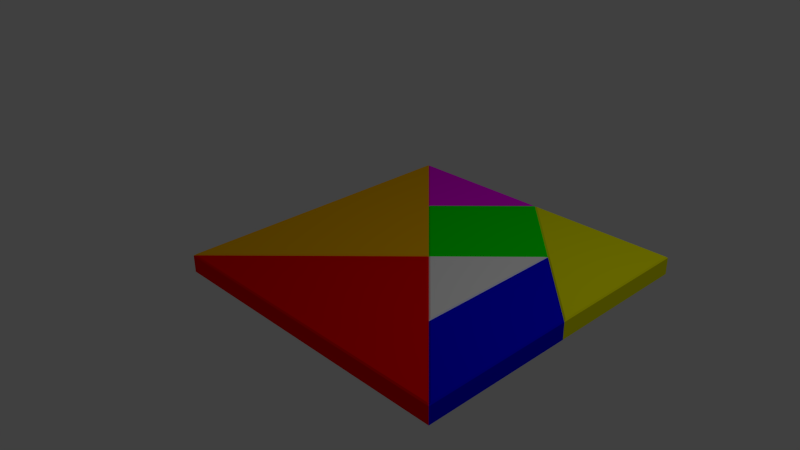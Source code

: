# Source: tangram.blend  (saved by Blender 2.78.0; exported with 4.5.12 LTS)
import bpy
from mathutils import Matrix  # noqa: F401  (used for matrix-valued properties, if any)

bpy.ops.wm.read_factory_settings(use_empty=True)
scene = bpy.context.scene
scene.name = 'Scene'

# ---- collections
col_collection_1 = bpy.data.collections.new('Collection 1'); scene.collection.children.link(col_collection_1)

# ---- materials (node trees are filled in below, after node groups)
mat_material__7 = bpy.data.materials.new('Material #7')
mat_material__7.alpha_threshold = 0.0
mat_material__7.use_transparent_shadow = False
mat_material__7.diffuse_color = (1.0, 0.0, 0.0, 1.0)
mat_material__7.roughness = 0.5
mat_material__6 = bpy.data.materials.new('Material #6')
mat_material__6.alpha_threshold = 0.0
mat_material__6.use_transparent_shadow = False
mat_material__6.diffuse_color = (1.0, 0.0, 1.0, 1.0)
mat_material__6.roughness = 0.5
mat_material__5 = bpy.data.materials.new('Material #5')
mat_material__5.alpha_threshold = 0.0
mat_material__5.use_transparent_shadow = False
mat_material__5.diffuse_color = (0.0, 1.0, 0.0, 1.0)
mat_material__5.roughness = 0.5
mat_material__4 = bpy.data.materials.new('Material #4')
mat_material__4.alpha_threshold = 0.0
mat_material__4.use_transparent_shadow = False
mat_material__4.diffuse_color = (0.0, 0.0, 1.0, 1.0)
mat_material__4.roughness = 0.5
mat_material__3 = bpy.data.materials.new('Material #3')
mat_material__3.alpha_threshold = 0.0
mat_material__3.use_transparent_shadow = False
mat_material__3.diffuse_color = (1.0, 1.0, 1.0, 1.0)
mat_material__3.roughness = 0.5
mat_material__2 = bpy.data.materials.new('Material #2')
mat_material__2.alpha_threshold = 0.0
mat_material__2.use_transparent_shadow = False
mat_material__2.diffuse_color = (1.0, 1.0, 0.0, 1.0)
mat_material__2.roughness = 0.5
mat_material__1 = bpy.data.materials.new('Material #1')
mat_material__1.alpha_threshold = 0.0
mat_material__1.use_transparent_shadow = False
mat_material__1.diffuse_color = (1.0, 0.502, 0.0, 1.0)
mat_material__1.roughness = 0.5

# ---- material node trees

# ---- world
world_world = bpy.data.worlds.new('World'); scene.world = world_world
world_world.color = (0.05088, 0.05088, 0.05088)
world_world.use_sun_shadow = False
world_world.sun_shadow_jitter_overblur = 0.0
world_world.cycles.sampling_method = 'NONE'
world_world.cycles.sample_map_resolution = 256

# ---- cameras
cam_camera = bpy.data.cameras.new('Camera')
cam_camera.clip_end = 100.0
cam_camera.lens = 35.0
cam_camera.sensor_width = 32.0
cam_camera.sensor_height = 18.0
cam_camera.ortho_scale = 7.314
cam_camera.dof.focus_distance = 0.0
cam_camera.dof.aperture_fstop = 128.0

# ---- lights
light_lamp = bpy.data.lights.new('Lamp', 'POINT')
light_lamp.transmission_factor = 0.0
light_lamp.cutoff_distance = 30.0
light_lamp.energy = 100.0
light_lamp.shadow_buffer_clip_start = 1.001
light_lamp.shadow_soft_size = 0.1
light_lamp.shadow_maximum_resolution = 0.006
light_lamp.use_absolute_resolution = True
light_lamp.cycles.use_multiple_importance_sampling = False

# ---- meshes
me_piece7 = bpy.data.meshes.new('piece7')
me_piece7.from_pydata([(1.957, -0.6314, -0.125), (1.957, -0.6314, -0.125), (2.98e-07, 1.326, -0.125), (2.98e-07, 1.326, -0.125), (2.98e-07, 1.326, -0.125), (1.957, -0.6314, 0.125), (1.957, -0.6314, 0.125), (-1.957, -0.6314, 0.125), (-1.957, -0.6314, 0.125), (2.98e-07, 1.326, 0.125), (2.98e-07, 1.326, 0.125), (2.98e-07, 1.326, 0.125), (-1.957, -0.6314, -0.125), (-1.957, -0.6314, -0.125), (2.98e-07, 1.351, 0.1095), (2.98e-07, 1.351, 0.1095), (-2.0, -0.6491, -0.1095), (2.0, -0.6491, -0.1095), (2.98e-07, 1.351, -0.1095), (2.98e-07, 1.351, -0.1095), (-2.0, -0.6491, 0.1095), (2.0, -0.6491, 0.1095)], [], [(18, 2, 12), (18, 12, 16), (7, 5, 9), (0, 17, 12), (12, 17, 16), (17, 0, 3), (17, 3, 19), (13, 4, 1), (21, 6, 8), (21, 8, 20), (10, 14, 8), (8, 14, 20), (6, 21, 15), (6, 15, 11), (20, 14, 18), (20, 18, 16), (17, 21, 20), (17, 20, 16), (15, 21, 17), (15, 17, 19)])
_uv = me_piece7.uv_layers.new(name='UVMap')
_uv.uv.foreach_set('vector', [0.0, 0.0, 0.0, 0.0, 0.2929, 0.0, 0.0, 0.0, 0.2929, 0.0, 0.2929, 0.0, 0.0, 0.0, 1.0, 0.0, 0.5, 1.0, 0.7071, 0.0, 0.7071, 0.0, 0.2929, 0.0, 0.2929, 0.0, 0.7071, 0.0, 0.2929, 0.0, 0.7071, 0.0, 0.7071, 0.0, 1.0, 0.0, 0.7071, 0.0, 1.0, 0.0, 1.0, 0.0, 0.0, 0.0, 0.5, 1.0, 1.0, 0.0, 0.7071, 1.0, 0.7071, 1.0, 0.2929, 1.0, 0.7071, 1.0, 0.2929, 1.0, 0.2929, 1.0, 0.0, 1.0, 0.0, 1.0, 0.2929, 1.0, 0.2929, 1.0, 0.0, 1.0, 0.2929, 1.0, 0.7071, 1.0, 0.7071, 1.0, 1.0, 1.0, 0.7071, 1.0, 1.0, 1.0, 1.0, 1.0, 0.2929, 1.0, 0.0, 1.0, 0.0, 0.0, 0.2929, 1.0, 0.0, 0.0, 0.2929, 0.0, 0.7071, 0.0, 0.7071, 1.0, 0.2929, 1.0, 0.7071, 0.0, 0.2929, 1.0, 0.2929, 0.0, 1.0, 1.0, 0.7071, 1.0, 0.7071, 0.0, 1.0, 1.0, 0.7071, 0.0, 1.0, 0.0])
me_piece7.materials.append(mat_material__7)
me_piece7.use_remesh_preserve_volume = False
me_piece7.use_remesh_preserve_attributes = False
me_piece7.use_mirror_vertex_groups = False
me_piece7.update()
me_piece6 = bpy.data.meshes.new('piece6')
me_piece6.from_pydata([(-2.633e-08, -0.6561, -0.125), (-2.633e-08, -0.6561, -0.125), (0.9573, 0.3012, 0.125), (0.9573, 0.3012, 0.125), (0.9573, 0.3012, 0.125), (-2.633e-08, -0.6561, 0.125), (-2.633e-08, -0.6561, 0.125), (-0.9573, 0.3012, 0.125), (-0.9573, 0.3012, 0.125), (-0.9573, 0.3012, -0.125), (-0.9573, 0.3012, -0.125), (0.9573, 0.3012, -0.125), (0.9573, 0.3012, -0.125), (0.9573, 0.3012, -0.125), (-2.633e-08, -0.6811, -0.1095), (-1.0, 0.3189, 0.1095), (1.0, 0.3189, 0.1095), (1.0, 0.3189, 0.1095), (-2.633e-08, -0.6811, 0.1095), (-1.0, 0.3189, -0.1095), (1.0, 0.3189, -0.1095), (1.0, 0.3189, -0.1095)], [], [(2, 16, 7), (7, 16, 15), (8, 5, 3), (6, 7, 15), (6, 15, 18), (4, 6, 18), (4, 18, 17), (0, 9, 11), (20, 12, 10), (20, 10, 19), (14, 19, 10), (14, 10, 1), (21, 14, 1), (21, 1, 13), (18, 15, 19), (18, 19, 14), (16, 20, 19), (16, 19, 15), (17, 18, 14), (17, 14, 21)])
_uv = me_piece6.uv_layers.new(name='UVMap')
_uv.uv.foreach_set('vector', [0.0, 1.0, 0.0, 1.0, 0.4142, 1.0, 0.4142, 1.0, 0.0, 1.0, 0.4142, 1.0, 2.98e-08, 1.0, 0.5, 2.98e-08, 1.0, 1.0, 0.7071, 1.0, 0.4142, 1.0, 0.4142, 1.0, 0.7071, 1.0, 0.4142, 1.0, 0.7071, 1.0, 1.0, 1.0, 0.7071, 1.0, 0.7071, 1.0, 1.0, 1.0, 0.7071, 1.0, 1.0, 1.0, 0.5, 2.98e-08, 2.98e-08, 1.0, 1.0, 1.0, 0.0, 0.0, 0.0, 0.0, 0.4142, 0.0, 0.0, 0.0, 0.4142, 0.0, 0.4142, 0.0, 0.7071, 0.0, 0.4142, 0.0, 0.4142, 0.0, 0.7071, 0.0, 0.4142, 0.0, 0.7071, 0.0, 1.0, 0.0, 0.7071, 0.0, 0.7071, 0.0, 1.0, 0.0, 0.7071, 0.0, 1.0, 0.0, 0.7071, 1.0, 0.4142, 1.0, 0.4142, 0.0, 0.7071, 1.0, 0.4142, 0.0, 0.7071, 0.0, 0.0, 1.0, 0.0, 0.0, 0.4142, 0.0, 0.0, 1.0, 0.4142, 0.0, 0.4142, 1.0, 1.0, 1.0, 0.7071, 1.0, 0.7071, 0.0, 1.0, 1.0, 0.7071, 0.0, 1.0, 0.0])
me_piece6.materials.append(mat_material__6)
me_piece6.use_remesh_preserve_volume = False
me_piece6.use_remesh_preserve_attributes = False
me_piece6.use_mirror_vertex_groups = False
me_piece6.update()
me_piece5 = bpy.data.meshes.new('piece5')
me_piece5.from_pydata([(2.384e-07, -0.975, -0.125), (2.384e-07, -0.975, -0.125), (2.384e-07, 0.975, 0.125), (2.384e-07, 0.975, 0.125), (0.975, 2.384e-07, 0.125), (0.975, 2.384e-07, 0.125), (2.384e-07, -0.975, 0.125), (2.384e-07, -0.975, 0.125), (-0.975, 2.384e-07, 0.125), (-0.975, 2.384e-07, 0.125), (-0.975, 2.384e-07, 0.125), (-0.975, 2.384e-07, -0.125), (-0.975, 2.384e-07, -0.125), (-0.975, 2.384e-07, -0.125), (1.0, 2.384e-07, 0.1095), (2.384e-07, 0.975, -0.125), (2.384e-07, 0.975, -0.125), (0.975, 2.384e-07, -0.125), (0.975, 2.384e-07, -0.125), (2.384e-07, -1.0, 0.1095), (-1.0, 2.384e-07, 0.1095), (-1.0, 2.384e-07, 0.1095), (2.384e-07, -1.0, -0.1095), (2.384e-07, 1.0, -0.1095), (2.384e-07, 1.0, 0.1095), (1.0, 2.384e-07, -0.1095), (-1.0, 2.384e-07, -0.1095), (-1.0, 2.384e-07, -0.1095)], [], [(6, 8, 20), (6, 20, 19), (2, 9, 4), (4, 9, 7), (5, 6, 19), (5, 19, 14), (3, 5, 14), (3, 14, 24), (10, 3, 24), (10, 24, 21), (15, 17, 11), (0, 11, 17), (22, 26, 12), (22, 12, 1), (25, 22, 1), (25, 1, 18), (23, 25, 18), (23, 18, 16), (27, 23, 16), (27, 16, 13), (24, 14, 25), (24, 25, 23), (14, 19, 22), (14, 22, 25), (19, 20, 26), (19, 26, 22), (21, 24, 23), (21, 23, 27)])
_uv = me_piece5.uv_layers.new(name='UVMap')
_uv.uv.foreach_set('vector', [0.25, 1.0, 0.0, 1.0, 0.0, 1.0, 0.25, 1.0, 0.0, 1.0, 0.25, 1.0, 0.5, 1.0, 0.0, 0.5, 1.0, 0.5, 1.0, 0.5, 0.0, 0.5, 0.5, 0.0, 0.5, 1.0, 0.25, 1.0, 0.25, 1.0, 0.5, 1.0, 0.25, 1.0, 0.5, 1.0, 0.75, 1.0, 0.5, 1.0, 0.5, 1.0, 0.75, 1.0, 0.5, 1.0, 0.75, 1.0, 1.0, 1.0, 0.75, 1.0, 0.75, 1.0, 1.0, 1.0, 0.75, 1.0, 1.0, 1.0, 0.5, 1.0, 1.0, 0.5, 0.0, 0.5, 0.5, 0.0, 0.0, 0.5, 1.0, 0.5, 0.25, 0.0, 0.0, 0.0, 0.0, 0.0, 0.25, 0.0, 0.0, 0.0, 0.25, 0.0, 0.5, 0.0, 0.25, 0.0, 0.25, 0.0, 0.5, 0.0, 0.25, 0.0, 0.5, 0.0, 0.75, 0.0, 0.5, 0.0, 0.5, 0.0, 0.75, 0.0, 0.5, 0.0, 0.75, 0.0, 1.0, 0.0, 0.75, 0.0, 0.75, 0.0, 1.0, 0.0, 0.75, 0.0, 1.0, 0.0, 0.75, 1.0, 0.5, 1.0, 0.5, 0.0, 0.75, 1.0, 0.5, 0.0, 0.75, 0.0, 0.5, 1.0, 0.25, 1.0, 0.25, 0.0, 0.5, 1.0, 0.25, 0.0, 0.5, 0.0, 0.25, 1.0, 0.0, 1.0, 0.0, 0.0, 0.25, 1.0, 0.0, 0.0, 0.25, 0.0, 1.0, 1.0, 0.75, 1.0, 0.75, 0.0, 1.0, 1.0, 0.75, 0.0, 1.0, 0.0])
me_piece5.materials.append(mat_material__5)
me_piece5.use_remesh_preserve_volume = False
me_piece5.use_remesh_preserve_attributes = False
me_piece5.use_mirror_vertex_groups = False
me_piece5.update()
me_piece4 = bpy.data.meshes.new('piece4')
me_piece4.from_pydata([(0.4823, -1.457, -0.125), (0.4823, -1.457, -0.125), (-0.4823, 1.457, 0.125), (-0.4823, 1.457, 0.125), (0.4823, 0.4927, 0.125), (0.4823, 0.4927, 0.125), (0.4823, -1.457, 0.125), (0.4823, -1.457, 0.125), (-0.4823, -0.4927, 0.125), (-0.4823, -0.4927, 0.125), (-0.4823, -0.4927, 0.125), (-0.4823, -0.4927, -0.125), (-0.4823, -0.4927, -0.125), (-0.4823, -0.4927, -0.125), (0.5, 0.5, 0.1095), (-0.4823, 1.457, -0.125), (-0.4823, 1.457, -0.125), (0.4823, 0.4927, -0.125), (0.4823, 0.4927, -0.125), (0.5, -1.5, 0.1095), (-0.5, -0.5, 0.1095), (-0.5, -0.5, 0.1095), (0.5, -1.5, -0.1095), (-0.5, 1.5, -0.1095), (-0.5, 1.5, 0.1095), (0.5, 0.5, -0.1095), (-0.5, -0.5, -0.1095), (-0.5, -0.5, -0.1095)], [], [(6, 8, 20), (6, 20, 19), (4, 2, 9), (4, 9, 7), (5, 6, 19), (5, 19, 14), (3, 5, 14), (3, 14, 24), (10, 3, 24), (10, 24, 21), (15, 17, 11), (0, 11, 17), (22, 26, 12), (22, 12, 1), (25, 22, 1), (25, 1, 18), (23, 25, 18), (23, 18, 16), (27, 23, 16), (27, 16, 13), (24, 14, 25), (24, 25, 23), (14, 19, 22), (14, 22, 25), (19, 20, 26), (19, 26, 22), (21, 24, 23), (21, 23, 27)])
_uv = me_piece4.uv_layers.new(name='UVMap')
_uv.uv.foreach_set('vector', [0.2071, 1.0, 0.0, 1.0, 0.0, 1.0, 0.2071, 1.0, 0.0, 1.0, 0.2071, 1.0, 1.0, 0.6667, 0.0, 1.0, 0.0, 0.3333, 1.0, 0.6667, 0.0, 0.3333, 1.0, 0.0, 0.5, 1.0, 0.2071, 1.0, 0.2071, 1.0, 0.5, 1.0, 0.2071, 1.0, 0.5, 1.0, 0.7071, 1.0, 0.5, 1.0, 0.5, 1.0, 0.7071, 1.0, 0.5, 1.0, 0.7071, 1.0, 1.0, 1.0, 0.7071, 1.0, 0.7071, 1.0, 1.0, 1.0, 0.7071, 1.0, 1.0, 1.0, 0.0, 1.0, 1.0, 0.6667, 0.0, 0.3333, 1.0, 0.0, 0.0, 0.3333, 1.0, 0.6667, 0.2071, 0.0, 0.0, 0.0, 0.0, 0.0, 0.2071, 0.0, 0.0, 0.0, 0.2071, 0.0, 0.5, 0.0, 0.2071, 0.0, 0.2071, 0.0, 0.5, 0.0, 0.2071, 0.0, 0.5, 0.0, 0.7071, 0.0, 0.5, 0.0, 0.5, 0.0, 0.7071, 0.0, 0.5, 0.0, 0.7071, 0.0, 1.0, 0.0, 0.7071, 0.0, 0.7071, 0.0, 1.0, 0.0, 0.7071, 0.0, 1.0, 0.0, 0.7071, 1.0, 0.5, 1.0, 0.5, 0.0, 0.7071, 1.0, 0.5, 0.0, 0.7071, 0.0, 0.5, 1.0, 0.2071, 1.0, 0.2071, 0.0, 0.5, 1.0, 0.2071, 0.0, 0.5, 0.0, 0.2071, 1.0, 0.0, 1.0, 0.0, 0.0, 0.2071, 1.0, 0.0, 0.0, 0.2071, 0.0, 1.0, 1.0, 0.7071, 1.0, 0.7071, 0.0, 1.0, 1.0, 0.7071, 0.0, 1.0, 0.0])
me_piece4.materials.append(mat_material__4)
me_piece4.use_remesh_preserve_volume = False
me_piece4.use_remesh_preserve_attributes = False
me_piece4.use_mirror_vertex_groups = False
me_piece4.update()
me_piece3 = bpy.data.meshes.new('piece3')
me_piece3.from_pydata([(0.3012, 0.9573, -0.125), (0.3012, 0.9573, -0.125), (-0.6561, 2.394e-09, 0.125), (-0.6561, 2.394e-09, 0.125), (-0.6561, 2.394e-09, 0.125), (0.3012, 0.9573, 0.125), (0.3012, 0.9573, 0.125), (0.3012, -0.9573, 0.125), (0.3012, -0.9573, 0.125), (0.3012, -0.9573, -0.125), (0.3012, -0.9573, -0.125), (-0.6561, 2.394e-09, -0.125), (-0.6561, 2.394e-09, -0.125), (-0.6561, 2.394e-09, -0.125), (0.3189, 1.0, -0.1095), (0.3189, -1.0, 0.1095), (-0.6811, 2.394e-09, 0.1095), (-0.6811, 2.394e-09, 0.1095), (0.3189, 1.0, 0.1095), (0.3189, -1.0, -0.1095), (-0.6811, 2.394e-09, -0.1095), (-0.6811, 2.394e-09, -0.1095)], [], [(7, 2, 16), (7, 16, 15), (8, 5, 3), (6, 7, 15), (6, 15, 18), (4, 6, 18), (4, 18, 17), (0, 9, 11), (19, 20, 12), (19, 12, 10), (14, 19, 10), (14, 10, 1), (21, 14, 1), (21, 1, 13), (18, 15, 19), (18, 19, 14), (15, 16, 20), (15, 20, 19), (17, 18, 14), (17, 14, 21)])
_uv = me_piece3.uv_layers.new(name='UVMap')
_uv.uv.foreach_set('vector', [0.2929, 1.0, 0.0, 1.0, 0.0, 1.0, 0.2929, 1.0, 0.0, 1.0, 0.2929, 1.0, 1.0, 0.0, 1.0, 1.0, 0.0, 0.5, 0.7071, 1.0, 0.2929, 1.0, 0.2929, 1.0, 0.7071, 1.0, 0.2929, 1.0, 0.7071, 1.0, 1.0, 1.0, 0.7071, 1.0, 0.7071, 1.0, 1.0, 1.0, 0.7071, 1.0, 1.0, 1.0, 1.0, 1.0, 1.0, 0.0, 0.0, 0.5, 0.2929, 0.0, 0.0, 0.0, 0.0, 0.0, 0.2929, 0.0, 0.0, 0.0, 0.2929, 0.0, 0.7071, 0.0, 0.2929, 0.0, 0.2929, 0.0, 0.7071, 0.0, 0.2929, 0.0, 0.7071, 0.0, 1.0, 0.0, 0.7071, 0.0, 0.7071, 0.0, 1.0, 0.0, 0.7071, 0.0, 1.0, 0.0, 0.7071, 1.0, 0.2929, 1.0, 0.2929, 0.0, 0.7071, 1.0, 0.2929, 0.0, 0.7071, 0.0, 0.2929, 1.0, 0.0, 1.0, 0.0, 0.0, 0.2929, 1.0, 0.0, 0.0, 0.2929, 0.0, 1.0, 1.0, 0.7071, 1.0, 0.7071, 0.0, 1.0, 1.0, 0.7071, 0.0, 1.0, 0.0])
me_piece3.materials.append(mat_material__3)
me_piece3.use_remesh_preserve_volume = False
me_piece3.use_remesh_preserve_attributes = False
me_piece3.use_mirror_vertex_groups = False
me_piece3.update()
me_piece2 = bpy.data.meshes.new('piece2')
me_piece2.from_pydata([(0.6604, -1.279, -0.125), (0.6604, -1.279, -0.125), (-1.279, 0.6604, 0.125), (-1.279, 0.6604, 0.125), (0.6604, -1.279, 0.125), (0.6604, -1.279, 0.125), (0.6604, 0.6604, 0.125), (0.6604, 0.6604, 0.125), (0.6604, 0.6604, 0.125), (-1.279, 0.6604, -0.125), (-1.279, 0.6604, -0.125), (0.6604, 0.6604, -0.125), (0.6604, 0.6604, -0.125), (0.6604, 0.6604, -0.125), (0.6781, -1.322, -0.1095), (-1.322, 0.6781, 0.1095), (0.6781, 0.6781, 0.1095), (0.6781, 0.6781, 0.1095), (0.6781, -1.322, 0.1095), (-1.322, 0.6781, -0.1095), (0.6781, 0.6781, -0.1095), (0.6781, 0.6781, -0.1095)], [], [(2, 4, 6), (7, 16, 3), (3, 16, 15), (5, 3, 15), (5, 15, 18), (8, 5, 18), (8, 18, 17), (0, 9, 11), (20, 12, 10), (20, 10, 19), (14, 19, 10), (14, 10, 1), (21, 14, 1), (21, 1, 13), (18, 15, 19), (18, 19, 14), (16, 20, 19), (16, 19, 15), (17, 18, 14), (17, 14, 21)])
_uv = me_piece2.uv_layers.new(name='UVMap')
_uv.uv.foreach_set('vector', [0.0, 1.0, 1.0, 2.98e-08, 1.0, 1.0, 0.0, 1.0, 0.0, 1.0, 0.2929, 1.0, 0.2929, 1.0, 0.0, 1.0, 0.2929, 1.0, 0.7071, 1.0, 0.2929, 1.0, 0.2929, 1.0, 0.7071, 1.0, 0.2929, 1.0, 0.7071, 1.0, 1.0, 1.0, 0.7071, 1.0, 0.7071, 1.0, 1.0, 1.0, 0.7071, 1.0, 1.0, 1.0, 1.0, 2.98e-08, 0.0, 1.0, 1.0, 1.0, 0.0, 0.0, 0.0, 0.0, 0.2929, 0.0, 0.0, 0.0, 0.2929, 0.0, 0.2929, 0.0, 0.7071, 0.0, 0.2929, 0.0, 0.2929, 0.0, 0.7071, 0.0, 0.2929, 0.0, 0.7071, 0.0, 1.0, 0.0, 0.7071, 0.0, 0.7071, 0.0, 1.0, 0.0, 0.7071, 0.0, 1.0, 0.0, 0.7071, 1.0, 0.2929, 1.0, 0.2929, 0.0, 0.7071, 1.0, 0.2929, 0.0, 0.7071, 0.0, 0.0, 1.0, 0.0, 0.0, 0.2929, 0.0, 0.0, 1.0, 0.2929, 0.0, 0.2929, 1.0, 1.0, 1.0, 0.7071, 1.0, 0.7071, 0.0, 1.0, 1.0, 0.7071, 0.0, 1.0, 0.0])
me_piece2.materials.append(mat_material__2)
me_piece2.use_remesh_preserve_volume = False
me_piece2.use_remesh_preserve_attributes = False
me_piece2.use_mirror_vertex_groups = False
me_piece2.update()
me_piece1 = bpy.data.meshes.new('piece1')
me_piece1.from_pydata([(-0.6314, -1.957, -0.125), (-0.6314, -1.957, -0.125), (1.326, -2.914e-09, -0.125), (1.326, -2.914e-09, -0.125), (1.326, -2.914e-09, -0.125), (-0.6314, -1.957, 0.125), (-0.6314, -1.957, 0.125), (-0.6314, 1.957, 0.125), (-0.6314, 1.957, 0.125), (1.326, -2.914e-09, 0.125), (1.326, -2.914e-09, 0.125), (1.326, -2.914e-09, 0.125), (-0.6314, 1.957, -0.125), (-0.6314, 1.957, -0.125), (1.351, -2.914e-09, 0.1095), (1.351, -2.914e-09, 0.1095), (-0.6491, 2.0, -0.1095), (-0.6491, -2.0, -0.1095), (1.351, -2.914e-09, -0.1095), (1.351, -2.914e-09, -0.1095), (-0.6491, 2.0, 0.1095), (-0.6491, -2.0, 0.1095)], [], [(12, 16, 18), (12, 18, 2), (7, 5, 9), (0, 16, 12), (16, 0, 17), (0, 3, 19), (0, 19, 17), (13, 4, 1), (8, 20, 6), (6, 20, 21), (20, 8, 10), (20, 10, 14), (15, 11, 6), (15, 6, 21), (20, 14, 18), (20, 18, 16), (21, 20, 16), (21, 16, 17), (15, 21, 17), (15, 17, 19)])
_uv = me_piece1.uv_layers.new(name='UVMap')
_uv.uv.foreach_set('vector', [0.2929, 0.0, 0.2929, 0.0, 0.0, 0.0, 0.2929, 0.0, 0.0, 0.0, 0.0, 0.0, 0.0, 1.0, 0.0, 0.0, 1.0, 0.5, 0.7071, 0.0, 0.2929, 0.0, 0.2929, 0.0, 0.2929, 0.0, 0.7071, 0.0, 0.7071, 0.0, 0.7071, 0.0, 1.0, 0.0, 1.0, 0.0, 0.7071, 0.0, 1.0, 0.0, 0.7071, 0.0, 0.0, 1.0, 1.0, 0.5, 0.0, 0.0, 0.2929, 1.0, 0.2929, 1.0, 0.7071, 1.0, 0.7071, 1.0, 0.2929, 1.0, 0.7071, 1.0, 0.2929, 1.0, 0.2929, 1.0, 0.0, 1.0, 0.2929, 1.0, 0.0, 1.0, 0.0, 1.0, 1.0, 1.0, 1.0, 1.0, 0.7071, 1.0, 1.0, 1.0, 0.7071, 1.0, 0.7071, 1.0, 0.2929, 1.0, 0.0, 1.0, 0.0, 0.0, 0.2929, 1.0, 0.0, 0.0, 0.2929, 0.0, 0.7071, 1.0, 0.2929, 1.0, 0.2929, 0.0, 0.7071, 1.0, 0.2929, 0.0, 0.7071, 0.0, 1.0, 1.0, 0.7071, 1.0, 0.7071, 0.0, 1.0, 1.0, 0.7071, 0.0, 1.0, 0.0])
me_piece1.materials.append(mat_material__1)
me_piece1.use_remesh_preserve_volume = False
me_piece1.use_remesh_preserve_attributes = False
me_piece1.use_mirror_vertex_groups = False
me_piece1.update()

# ---- objects
ob_tangram = bpy.data.objects.new('tangram', None)
ob_piece7 = bpy.data.objects.new('piece7', me_piece7)
ob_piece6 = bpy.data.objects.new('piece6', me_piece6)
ob_piece5 = bpy.data.objects.new('piece5', me_piece5)
ob_piece4 = bpy.data.objects.new('piece4', me_piece4)
ob_piece3 = bpy.data.objects.new('piece3', me_piece3)
ob_piece2 = bpy.data.objects.new('piece2', me_piece2)
ob_piece1 = bpy.data.objects.new('piece1', me_piece1)
ob_lamp = bpy.data.objects.new('Lamp', light_lamp)
ob_camera = bpy.data.objects.new('Camera', cam_camera)

# ---- transforms, parenting, visibility, modifiers, constraints
ob_tangram.location = (0.0, 0.0, 0.0)
ob_tangram.empty_image_offset = (0.0, 0.0)
ob_tangram.lineart.crease_threshold = 0.0
ob_piece7.parent = ob_tangram
ob_piece7.location = (1.0, -1.351, 0.2378)
ob_piece7.lineart.crease_threshold = 0.0
ob_piece6.parent = ob_tangram
ob_piece6.location = (2.633e-08, 1.681, 0.2378)
ob_piece6.lineart.crease_threshold = 0.0
ob_piece5.parent = ob_tangram
ob_piece5.location = (1.0, 1.0, 0.2378)
ob_piece5.lineart.crease_threshold = 0.0
ob_piece4.parent = ob_tangram
ob_piece4.location = (2.5, -0.5, 0.2378)
ob_piece4.lineart.crease_threshold = 0.0
ob_piece3.parent = ob_tangram
ob_piece3.location = (1.681, -2.394e-09, 0.2378)
ob_piece3.lineart.crease_threshold = 0.0
ob_piece2.parent = ob_tangram
ob_piece2.location = (2.322, 1.322, 0.2378)
ob_piece2.lineart.crease_threshold = 0.0
ob_piece1.parent = ob_tangram
ob_piece1.location = (-0.3509, 2.914e-09, 0.2423)
ob_piece1.lineart.crease_threshold = 0.0
ob_lamp.location = (4.076, 1.005, 5.904)
ob_lamp.rotation_euler = (0.6503, 0.05522, 1.866)
ob_lamp.lock_rotations_4d = False
ob_lamp.empty_display_type = 'ARROWS'
ob_lamp.color = (0.0, 0.0, 0.0, 0.0)
ob_lamp.lineart.crease_threshold = 0.0
ob_camera.location = (7.481, -6.508, 5.344)
ob_camera.rotation_euler = (1.109, 0.01082, 0.8149)
ob_camera.lock_rotations_4d = False
ob_camera.empty_display_type = 'ARROWS'
ob_camera.color = (0.0, 0.0, 0.0, 0.0)
ob_camera.display_type = 'WIRE'
ob_camera.lineart.crease_threshold = 0.0

# ---- collection membership
col_collection_1.objects.link(ob_tangram)
col_collection_1.objects.link(ob_piece7)
col_collection_1.objects.link(ob_piece6)
col_collection_1.objects.link(ob_piece5)
col_collection_1.objects.link(ob_piece4)
col_collection_1.objects.link(ob_piece3)
col_collection_1.objects.link(ob_piece2)
col_collection_1.objects.link(ob_piece1)
col_collection_1.objects.link(ob_lamp)
col_collection_1.objects.link(ob_camera)

# ---- scene / render settings (as saved in the file)
scene.camera = ob_camera
scene.frame_start = 1; scene.frame_end = 250; scene.frame_set(3)
scene.render.engine = 'BLENDER_EEVEE_NEXT'
scene.render.resolution_percentage = 50
scene.render.dither_intensity = 0.0
scene.cycles.use_denoising = False
scene.cycles.samples = 10
scene.cycles.sampling_pattern = 'TABULATED_SOBOL'
scene.cycles.light_sampling_threshold = 0.0
scene.cycles.use_adaptive_sampling = False
scene.cycles.use_light_tree = False
scene.cycles.blur_glossy = 0.0
scene.cycles.pixel_filter_type = 'GAUSSIAN'
scene.cycles.sample_clamp_indirect = 0.0
scene.view_settings.view_transform = 'Standard'
bpy.context.view_layer.update()
